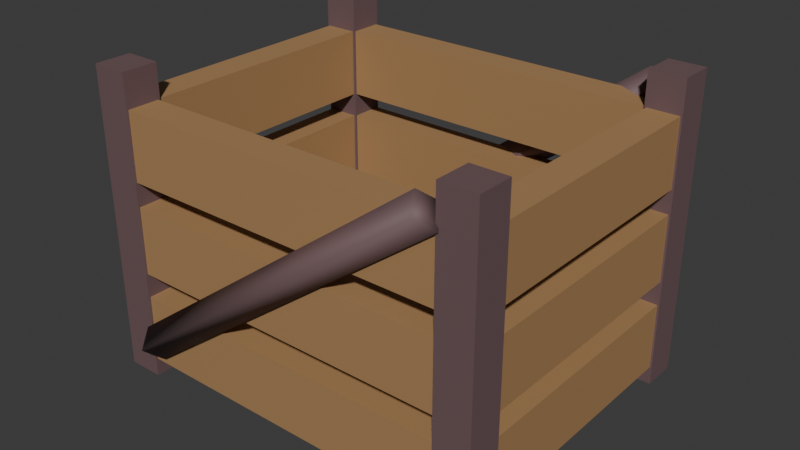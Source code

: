 # Source: crate.blend  (saved by Blender 5.2.45; exported with 4.5.12 LTS)
import bpy
from mathutils import Matrix  # noqa: F401  (used for matrix-valued properties, if any)

bpy.ops.wm.read_factory_settings(use_empty=True)
scene = bpy.context.scene
scene.name = 'Scene'

# ---- collections
col_collection = bpy.data.collections.new('Collection'); scene.collection.children.link(col_collection)

# ---- materials (node trees are filled in below, after node groups)
mat_village_smoked_walnut_frame = bpy.data.materials.new('Village smoked walnut frame')
mat_village_smoked_walnut_frame.diffuse_color = (0.16, 0.095, 0.1, 1.0)
mat_village_honey_oak_boards = bpy.data.materials.new('Village honey oak boards')
mat_village_honey_oak_boards.diffuse_color = (0.4, 0.23, 0.1, 1.0)

# ---- material node trees
mat_village_smoked_walnut_frame.use_nodes = True; mat_village_smoked_walnut_frame.node_tree.nodes.clear()
_N = mat_village_smoked_walnut_frame.node_tree.nodes; _L = mat_village_smoked_walnut_frame.node_tree.links
n0 = _N.new('ShaderNodeBsdfPrincipled'); n0.name = 'Principled BSDF'; n0.location = (-200, 100)
n0.inputs[0].default_value = (0.16, 0.095, 0.1, 1.0)
n0.inputs[2].default_value = 0.65
n0.inputs[10].default_value = 0.005
n1 = _N.new('ShaderNodeOutputMaterial'); n1.name = 'Material Output'; n1.location = (200, 100)
_L.new(n0.outputs[0], n1.inputs[0])
n1.is_active_output = True
mat_village_honey_oak_boards.use_nodes = True; mat_village_honey_oak_boards.node_tree.nodes.clear()
_N = mat_village_honey_oak_boards.node_tree.nodes; _L = mat_village_honey_oak_boards.node_tree.links
n0 = _N.new('ShaderNodeBsdfPrincipled'); n0.name = 'Principled BSDF'; n0.location = (-200, 100)
n0.inputs[0].default_value = (0.4, 0.23, 0.1, 1.0)
n0.inputs[2].default_value = 0.65
n0.inputs[10].default_value = 0.005
n1 = _N.new('ShaderNodeOutputMaterial'); n1.name = 'Material Output'; n1.location = (200, 100)
_L.new(n0.outputs[0], n1.inputs[0])
n1.is_active_output = True

# ---- world
world_world = bpy.data.worlds.new('World'); scene.world = world_world
world_world.use_nodes = True; world_world.node_tree.nodes.clear()
_N = world_world.node_tree.nodes; _L = world_world.node_tree.links
n0 = _N.new('ShaderNodeOutputWorld'); n0.name = 'World Output'; n0.location = (200, 100)
n1 = _N.new('ShaderNodeBackground'); n1.name = 'Background'; n1.location = (-200, 100)
n1.inputs[0].default_value = (0.05088, 0.05088, 0.05088, 1.0)
_L.new(n1.outputs[0], n0.inputs[0])
n0.is_active_output = True
world_world.color = (0.05088, 0.05088, 0.05088)
world_world.sun_shadow_jitter_overblur = 0.0

# ---- meshes
me_cube_001 = bpy.data.meshes.new('Cube.001')
me_cube_001.from_pydata([(-0.045, -0.045, -0.38), (-0.045, -0.045, 0.38), (-0.045, 0.045, -0.38), (-0.045, 0.045, 0.38), (0.045, -0.045, -0.38), (0.045, -0.045, 0.38), (0.045, 0.045, -0.38), (0.045, 0.045, 0.38)], [], [(0, 1, 3, 2), (2, 3, 7, 6), (6, 7, 5, 4), (4, 5, 1, 0), (2, 6, 4, 0), (7, 3, 1, 5)])
_uv = me_cube_001.uv_layers.new(name='UVMap')
_uv.uv.foreach_set('vector', [0.375, 0.0, 0.625, 0.0, 0.625, 0.25, 0.375, 0.25, 0.375, 0.25, 0.625, 0.25, 0.625, 0.5, 0.375, 0.5, 0.375, 0.5, 0.625, 0.5, 0.625, 0.75, 0.375, 0.75, 0.375, 0.75, 0.625, 0.75, 0.625, 1.0, 0.375, 1.0, 0.125, 0.5, 0.375, 0.5, 0.375, 0.75, 0.125, 0.75, 0.625, 0.5, 0.875, 0.5, 0.875, 0.75, 0.625, 0.75])
me_cube_001.materials.append(mat_village_smoked_walnut_frame)
me_cube_001.update()
me_cube_002 = bpy.data.meshes.new('Cube.002')
me_cube_002.from_pydata([(-0.045, -0.045, -0.38), (-0.045, -0.045, 0.38), (-0.045, 0.045, -0.38), (-0.045, 0.045, 0.38), (0.045, -0.045, -0.38), (0.045, -0.045, 0.38), (0.045, 0.045, -0.38), (0.045, 0.045, 0.38)], [], [(0, 1, 3, 2), (2, 3, 7, 6), (6, 7, 5, 4), (4, 5, 1, 0), (2, 6, 4, 0), (7, 3, 1, 5)])
_uv = me_cube_002.uv_layers.new(name='UVMap')
_uv.uv.foreach_set('vector', [0.375, 0.0, 0.625, 0.0, 0.625, 0.25, 0.375, 0.25, 0.375, 0.25, 0.625, 0.25, 0.625, 0.5, 0.375, 0.5, 0.375, 0.5, 0.625, 0.5, 0.625, 0.75, 0.375, 0.75, 0.375, 0.75, 0.625, 0.75, 0.625, 1.0, 0.375, 1.0, 0.125, 0.5, 0.375, 0.5, 0.375, 0.75, 0.125, 0.75, 0.625, 0.5, 0.875, 0.5, 0.875, 0.75, 0.625, 0.75])
me_cube_002.materials.append(mat_village_smoked_walnut_frame)
me_cube_002.update()
me_cube_003 = bpy.data.meshes.new('Cube.003')
me_cube_003.from_pydata([(-0.045, -0.045, -0.38), (-0.045, -0.045, 0.38), (-0.045, 0.045, -0.38), (-0.045, 0.045, 0.38), (0.045, -0.045, -0.38), (0.045, -0.045, 0.38), (0.045, 0.045, -0.38), (0.045, 0.045, 0.38)], [], [(0, 1, 3, 2), (2, 3, 7, 6), (6, 7, 5, 4), (4, 5, 1, 0), (2, 6, 4, 0), (7, 3, 1, 5)])
_uv = me_cube_003.uv_layers.new(name='UVMap')
_uv.uv.foreach_set('vector', [0.375, 0.0, 0.625, 0.0, 0.625, 0.25, 0.375, 0.25, 0.375, 0.25, 0.625, 0.25, 0.625, 0.5, 0.375, 0.5, 0.375, 0.5, 0.625, 0.5, 0.625, 0.75, 0.375, 0.75, 0.375, 0.75, 0.625, 0.75, 0.625, 1.0, 0.375, 1.0, 0.125, 0.5, 0.375, 0.5, 0.375, 0.75, 0.125, 0.75, 0.625, 0.5, 0.875, 0.5, 0.875, 0.75, 0.625, 0.75])
me_cube_003.materials.append(mat_village_smoked_walnut_frame)
me_cube_003.update()
me_cube_004 = bpy.data.meshes.new('Cube.004')
me_cube_004.from_pydata([(-0.045, -0.045, -0.38), (-0.045, -0.045, 0.38), (-0.045, 0.045, -0.38), (-0.045, 0.045, 0.38), (0.045, -0.045, -0.38), (0.045, -0.045, 0.38), (0.045, 0.045, -0.38), (0.045, 0.045, 0.38)], [], [(0, 1, 3, 2), (2, 3, 7, 6), (6, 7, 5, 4), (4, 5, 1, 0), (2, 6, 4, 0), (7, 3, 1, 5)])
_uv = me_cube_004.uv_layers.new(name='UVMap')
_uv.uv.foreach_set('vector', [0.375, 0.0, 0.625, 0.0, 0.625, 0.25, 0.375, 0.25, 0.375, 0.25, 0.625, 0.25, 0.625, 0.5, 0.375, 0.5, 0.375, 0.5, 0.625, 0.5, 0.625, 0.75, 0.375, 0.75, 0.375, 0.75, 0.625, 0.75, 0.625, 1.0, 0.375, 1.0, 0.125, 0.5, 0.375, 0.5, 0.375, 0.75, 0.125, 0.75, 0.625, 0.5, 0.875, 0.5, 0.875, 0.75, 0.625, 0.75])
me_cube_004.materials.append(mat_village_smoked_walnut_frame)
me_cube_004.update()
me_cube_005 = bpy.data.meshes.new('Cube.005')
me_cube_005.from_pydata([(-0.47, -0.04, -0.085), (-0.47, -0.04, 0.085), (-0.47, 0.04, -0.085), (-0.47, 0.04, 0.085), (0.47, -0.04, -0.085), (0.47, -0.04, 0.085), (0.47, 0.04, -0.085), (0.47, 0.04, 0.085)], [], [(0, 1, 3, 2), (2, 3, 7, 6), (6, 7, 5, 4), (4, 5, 1, 0), (2, 6, 4, 0), (7, 3, 1, 5)])
_uv = me_cube_005.uv_layers.new(name='UVMap')
_uv.uv.foreach_set('vector', [0.375, 0.0, 0.625, 0.0, 0.625, 0.25, 0.375, 0.25, 0.375, 0.25, 0.625, 0.25, 0.625, 0.5, 0.375, 0.5, 0.375, 0.5, 0.625, 0.5, 0.625, 0.75, 0.375, 0.75, 0.375, 0.75, 0.625, 0.75, 0.625, 1.0, 0.375, 1.0, 0.125, 0.5, 0.375, 0.5, 0.375, 0.75, 0.125, 0.75, 0.625, 0.5, 0.875, 0.5, 0.875, 0.75, 0.625, 0.75])
me_cube_005.materials.append(mat_village_honey_oak_boards)
me_cube_005.update()
me_cube_006 = bpy.data.meshes.new('Cube.006')
me_cube_006.from_pydata([(-0.47, -0.04, -0.085), (-0.47, -0.04, 0.085), (-0.47, 0.04, -0.085), (-0.47, 0.04, 0.085), (0.47, -0.04, -0.085), (0.47, -0.04, 0.085), (0.47, 0.04, -0.085), (0.47, 0.04, 0.085)], [], [(0, 1, 3, 2), (2, 3, 7, 6), (6, 7, 5, 4), (4, 5, 1, 0), (2, 6, 4, 0), (7, 3, 1, 5)])
_uv = me_cube_006.uv_layers.new(name='UVMap')
_uv.uv.foreach_set('vector', [0.375, 0.0, 0.625, 0.0, 0.625, 0.25, 0.375, 0.25, 0.375, 0.25, 0.625, 0.25, 0.625, 0.5, 0.375, 0.5, 0.375, 0.5, 0.625, 0.5, 0.625, 0.75, 0.375, 0.75, 0.375, 0.75, 0.625, 0.75, 0.625, 1.0, 0.375, 1.0, 0.125, 0.5, 0.375, 0.5, 0.375, 0.75, 0.125, 0.75, 0.625, 0.5, 0.875, 0.5, 0.875, 0.75, 0.625, 0.75])
me_cube_006.materials.append(mat_village_honey_oak_boards)
me_cube_006.update()
me_cube_007 = bpy.data.meshes.new('Cube.007')
me_cube_007.from_pydata([(-0.04, -0.365, -0.085), (-0.04, -0.365, 0.085), (-0.04, 0.365, -0.085), (-0.04, 0.365, 0.085), (0.04, -0.365, -0.085), (0.04, -0.365, 0.085), (0.04, 0.365, -0.085), (0.04, 0.365, 0.085)], [], [(0, 1, 3, 2), (2, 3, 7, 6), (6, 7, 5, 4), (4, 5, 1, 0), (2, 6, 4, 0), (7, 3, 1, 5)])
_uv = me_cube_007.uv_layers.new(name='UVMap')
_uv.uv.foreach_set('vector', [0.375, 0.0, 0.625, 0.0, 0.625, 0.25, 0.375, 0.25, 0.375, 0.25, 0.625, 0.25, 0.625, 0.5, 0.375, 0.5, 0.375, 0.5, 0.625, 0.5, 0.625, 0.75, 0.375, 0.75, 0.375, 0.75, 0.625, 0.75, 0.625, 1.0, 0.375, 1.0, 0.125, 0.5, 0.375, 0.5, 0.375, 0.75, 0.125, 0.75, 0.625, 0.5, 0.875, 0.5, 0.875, 0.75, 0.625, 0.75])
me_cube_007.materials.append(mat_village_honey_oak_boards)
me_cube_007.update()
me_cube_008 = bpy.data.meshes.new('Cube.008')
me_cube_008.from_pydata([(-0.04, -0.365, -0.085), (-0.04, -0.365, 0.085), (-0.04, 0.365, -0.085), (-0.04, 0.365, 0.085), (0.04, -0.365, -0.085), (0.04, -0.365, 0.085), (0.04, 0.365, -0.085), (0.04, 0.365, 0.085)], [], [(0, 1, 3, 2), (2, 3, 7, 6), (6, 7, 5, 4), (4, 5, 1, 0), (2, 6, 4, 0), (7, 3, 1, 5)])
_uv = me_cube_008.uv_layers.new(name='UVMap')
_uv.uv.foreach_set('vector', [0.375, 0.0, 0.625, 0.0, 0.625, 0.25, 0.375, 0.25, 0.375, 0.25, 0.625, 0.25, 0.625, 0.5, 0.375, 0.5, 0.375, 0.5, 0.625, 0.5, 0.625, 0.75, 0.375, 0.75, 0.375, 0.75, 0.625, 0.75, 0.625, 1.0, 0.375, 1.0, 0.125, 0.5, 0.375, 0.5, 0.375, 0.75, 0.125, 0.75, 0.625, 0.5, 0.875, 0.5, 0.875, 0.75, 0.625, 0.75])
me_cube_008.materials.append(mat_village_honey_oak_boards)
me_cube_008.update()
me_cube_009 = bpy.data.meshes.new('Cube.009')
me_cube_009.from_pydata([(-0.47, -0.04, -0.085), (-0.47, -0.04, 0.085), (-0.47, 0.04, -0.085), (-0.47, 0.04, 0.085), (0.47, -0.04, -0.085), (0.47, -0.04, 0.085), (0.47, 0.04, -0.085), (0.47, 0.04, 0.085)], [], [(0, 1, 3, 2), (2, 3, 7, 6), (6, 7, 5, 4), (4, 5, 1, 0), (2, 6, 4, 0), (7, 3, 1, 5)])
_uv = me_cube_009.uv_layers.new(name='UVMap')
_uv.uv.foreach_set('vector', [0.375, 0.0, 0.625, 0.0, 0.625, 0.25, 0.375, 0.25, 0.375, 0.25, 0.625, 0.25, 0.625, 0.5, 0.375, 0.5, 0.375, 0.5, 0.625, 0.5, 0.625, 0.75, 0.375, 0.75, 0.375, 0.75, 0.625, 0.75, 0.625, 1.0, 0.375, 1.0, 0.125, 0.5, 0.375, 0.5, 0.375, 0.75, 0.125, 0.75, 0.625, 0.5, 0.875, 0.5, 0.875, 0.75, 0.625, 0.75])
me_cube_009.materials.append(mat_village_honey_oak_boards)
me_cube_009.update()
me_cube_010 = bpy.data.meshes.new('Cube.010')
me_cube_010.from_pydata([(-0.47, -0.04, -0.085), (-0.47, -0.04, 0.085), (-0.47, 0.04, -0.085), (-0.47, 0.04, 0.085), (0.47, -0.04, -0.085), (0.47, -0.04, 0.085), (0.47, 0.04, -0.085), (0.47, 0.04, 0.085)], [], [(0, 1, 3, 2), (2, 3, 7, 6), (6, 7, 5, 4), (4, 5, 1, 0), (2, 6, 4, 0), (7, 3, 1, 5)])
_uv = me_cube_010.uv_layers.new(name='UVMap')
_uv.uv.foreach_set('vector', [0.375, 0.0, 0.625, 0.0, 0.625, 0.25, 0.375, 0.25, 0.375, 0.25, 0.625, 0.25, 0.625, 0.5, 0.375, 0.5, 0.375, 0.5, 0.625, 0.5, 0.625, 0.75, 0.375, 0.75, 0.375, 0.75, 0.625, 0.75, 0.625, 1.0, 0.375, 1.0, 0.125, 0.5, 0.375, 0.5, 0.375, 0.75, 0.125, 0.75, 0.625, 0.5, 0.875, 0.5, 0.875, 0.75, 0.625, 0.75])
me_cube_010.materials.append(mat_village_honey_oak_boards)
me_cube_010.update()
me_cube_011 = bpy.data.meshes.new('Cube.011')
me_cube_011.from_pydata([(-0.04, -0.365, -0.085), (-0.04, -0.365, 0.085), (-0.04, 0.365, -0.085), (-0.04, 0.365, 0.085), (0.04, -0.365, -0.085), (0.04, -0.365, 0.085), (0.04, 0.365, -0.085), (0.04, 0.365, 0.085)], [], [(0, 1, 3, 2), (2, 3, 7, 6), (6, 7, 5, 4), (4, 5, 1, 0), (2, 6, 4, 0), (7, 3, 1, 5)])
_uv = me_cube_011.uv_layers.new(name='UVMap')
_uv.uv.foreach_set('vector', [0.375, 0.0, 0.625, 0.0, 0.625, 0.25, 0.375, 0.25, 0.375, 0.25, 0.625, 0.25, 0.625, 0.5, 0.375, 0.5, 0.375, 0.5, 0.625, 0.5, 0.625, 0.75, 0.375, 0.75, 0.375, 0.75, 0.625, 0.75, 0.625, 1.0, 0.375, 1.0, 0.125, 0.5, 0.375, 0.5, 0.375, 0.75, 0.125, 0.75, 0.625, 0.5, 0.875, 0.5, 0.875, 0.75, 0.625, 0.75])
me_cube_011.materials.append(mat_village_honey_oak_boards)
me_cube_011.update()
me_cube_012 = bpy.data.meshes.new('Cube.012')
me_cube_012.from_pydata([(-0.04, -0.365, -0.085), (-0.04, -0.365, 0.085), (-0.04, 0.365, -0.085), (-0.04, 0.365, 0.085), (0.04, -0.365, -0.085), (0.04, -0.365, 0.085), (0.04, 0.365, -0.085), (0.04, 0.365, 0.085)], [], [(0, 1, 3, 2), (2, 3, 7, 6), (6, 7, 5, 4), (4, 5, 1, 0), (2, 6, 4, 0), (7, 3, 1, 5)])
_uv = me_cube_012.uv_layers.new(name='UVMap')
_uv.uv.foreach_set('vector', [0.375, 0.0, 0.625, 0.0, 0.625, 0.25, 0.375, 0.25, 0.375, 0.25, 0.625, 0.25, 0.625, 0.5, 0.375, 0.5, 0.375, 0.5, 0.625, 0.5, 0.625, 0.75, 0.375, 0.75, 0.375, 0.75, 0.625, 0.75, 0.625, 1.0, 0.375, 1.0, 0.125, 0.5, 0.375, 0.5, 0.375, 0.75, 0.125, 0.75, 0.625, 0.5, 0.875, 0.5, 0.875, 0.75, 0.625, 0.75])
me_cube_012.materials.append(mat_village_honey_oak_boards)
me_cube_012.update()
me_cube_013 = bpy.data.meshes.new('Cube.013')
me_cube_013.from_pydata([(-0.47, -0.04, -0.085), (-0.47, -0.04, 0.085), (-0.47, 0.04, -0.085), (-0.47, 0.04, 0.085), (0.47, -0.04, -0.085), (0.47, -0.04, 0.085), (0.47, 0.04, -0.085), (0.47, 0.04, 0.085)], [], [(0, 1, 3, 2), (2, 3, 7, 6), (6, 7, 5, 4), (4, 5, 1, 0), (2, 6, 4, 0), (7, 3, 1, 5)])
_uv = me_cube_013.uv_layers.new(name='UVMap')
_uv.uv.foreach_set('vector', [0.375, 0.0, 0.625, 0.0, 0.625, 0.25, 0.375, 0.25, 0.375, 0.25, 0.625, 0.25, 0.625, 0.5, 0.375, 0.5, 0.375, 0.5, 0.625, 0.5, 0.625, 0.75, 0.375, 0.75, 0.375, 0.75, 0.625, 0.75, 0.625, 1.0, 0.375, 1.0, 0.125, 0.5, 0.375, 0.5, 0.375, 0.75, 0.125, 0.75, 0.625, 0.5, 0.875, 0.5, 0.875, 0.75, 0.625, 0.75])
me_cube_013.materials.append(mat_village_honey_oak_boards)
me_cube_013.update()
me_cube_014 = bpy.data.meshes.new('Cube.014')
me_cube_014.from_pydata([(-0.47, -0.04, -0.085), (-0.47, -0.04, 0.085), (-0.47, 0.04, -0.085), (-0.47, 0.04, 0.085), (0.47, -0.04, -0.085), (0.47, -0.04, 0.085), (0.47, 0.04, -0.085), (0.47, 0.04, 0.085)], [], [(0, 1, 3, 2), (2, 3, 7, 6), (6, 7, 5, 4), (4, 5, 1, 0), (2, 6, 4, 0), (7, 3, 1, 5)])
_uv = me_cube_014.uv_layers.new(name='UVMap')
_uv.uv.foreach_set('vector', [0.375, 0.0, 0.625, 0.0, 0.625, 0.25, 0.375, 0.25, 0.375, 0.25, 0.625, 0.25, 0.625, 0.5, 0.375, 0.5, 0.375, 0.5, 0.625, 0.5, 0.625, 0.75, 0.375, 0.75, 0.375, 0.75, 0.625, 0.75, 0.625, 1.0, 0.375, 1.0, 0.125, 0.5, 0.375, 0.5, 0.375, 0.75, 0.125, 0.75, 0.625, 0.5, 0.875, 0.5, 0.875, 0.75, 0.625, 0.75])
me_cube_014.materials.append(mat_village_honey_oak_boards)
me_cube_014.update()
me_cube_015 = bpy.data.meshes.new('Cube.015')
me_cube_015.from_pydata([(-0.04, -0.365, -0.085), (-0.04, -0.365, 0.085), (-0.04, 0.365, -0.085), (-0.04, 0.365, 0.085), (0.04, -0.365, -0.085), (0.04, -0.365, 0.085), (0.04, 0.365, -0.085), (0.04, 0.365, 0.085)], [], [(0, 1, 3, 2), (2, 3, 7, 6), (6, 7, 5, 4), (4, 5, 1, 0), (2, 6, 4, 0), (7, 3, 1, 5)])
_uv = me_cube_015.uv_layers.new(name='UVMap')
_uv.uv.foreach_set('vector', [0.375, 0.0, 0.625, 0.0, 0.625, 0.25, 0.375, 0.25, 0.375, 0.25, 0.625, 0.25, 0.625, 0.5, 0.375, 0.5, 0.375, 0.5, 0.625, 0.5, 0.625, 0.75, 0.375, 0.75, 0.375, 0.75, 0.625, 0.75, 0.625, 1.0, 0.375, 1.0, 0.125, 0.5, 0.375, 0.5, 0.375, 0.75, 0.125, 0.75, 0.625, 0.5, 0.875, 0.5, 0.875, 0.75, 0.625, 0.75])
me_cube_015.materials.append(mat_village_honey_oak_boards)
me_cube_015.update()
me_cube_016 = bpy.data.meshes.new('Cube.016')
me_cube_016.from_pydata([(-0.04, -0.365, -0.085), (-0.04, -0.365, 0.085), (-0.04, 0.365, -0.085), (-0.04, 0.365, 0.085), (0.04, -0.365, -0.085), (0.04, -0.365, 0.085), (0.04, 0.365, -0.085), (0.04, 0.365, 0.085)], [], [(0, 1, 3, 2), (2, 3, 7, 6), (6, 7, 5, 4), (4, 5, 1, 0), (2, 6, 4, 0), (7, 3, 1, 5)])
_uv = me_cube_016.uv_layers.new(name='UVMap')
_uv.uv.foreach_set('vector', [0.375, 0.0, 0.625, 0.0, 0.625, 0.25, 0.375, 0.25, 0.375, 0.25, 0.625, 0.25, 0.625, 0.5, 0.375, 0.5, 0.375, 0.5, 0.625, 0.5, 0.625, 0.75, 0.375, 0.75, 0.375, 0.75, 0.625, 0.75, 0.625, 1.0, 0.375, 1.0, 0.125, 0.5, 0.375, 0.5, 0.375, 0.75, 0.125, 0.75, 0.625, 0.5, 0.875, 0.5, 0.875, 0.75, 0.625, 0.75])
me_cube_016.materials.append(mat_village_honey_oak_boards)
me_cube_016.update()
me_cube_017 = bpy.data.meshes.new('Cube.017')
me_cube_017.from_pydata([(-0.1, -0.36, -0.055), (-0.1, -0.36, 0.055), (-0.1, 0.36, -0.055), (-0.1, 0.36, 0.055), (0.1, -0.36, -0.055), (0.1, -0.36, 0.055), (0.1, 0.36, -0.055), (0.1, 0.36, 0.055)], [], [(0, 1, 3, 2), (2, 3, 7, 6), (6, 7, 5, 4), (4, 5, 1, 0), (2, 6, 4, 0), (7, 3, 1, 5)])
_uv = me_cube_017.uv_layers.new(name='UVMap')
_uv.uv.foreach_set('vector', [0.375, 0.0, 0.625, 0.0, 0.625, 0.25, 0.375, 0.25, 0.375, 0.25, 0.625, 0.25, 0.625, 0.5, 0.375, 0.5, 0.375, 0.5, 0.625, 0.5, 0.625, 0.75, 0.375, 0.75, 0.375, 0.75, 0.625, 0.75, 0.625, 1.0, 0.375, 1.0, 0.125, 0.5, 0.375, 0.5, 0.375, 0.75, 0.125, 0.75, 0.625, 0.5, 0.875, 0.5, 0.875, 0.75, 0.625, 0.75])
me_cube_017.materials.append(mat_village_honey_oak_boards)
me_cube_017.update()
me_cube_018 = bpy.data.meshes.new('Cube.018')
me_cube_018.from_pydata([(-0.1, -0.36, -0.055), (-0.1, -0.36, 0.055), (-0.1, 0.36, -0.055), (-0.1, 0.36, 0.055), (0.1, -0.36, -0.055), (0.1, -0.36, 0.055), (0.1, 0.36, -0.055), (0.1, 0.36, 0.055)], [], [(0, 1, 3, 2), (2, 3, 7, 6), (6, 7, 5, 4), (4, 5, 1, 0), (2, 6, 4, 0), (7, 3, 1, 5)])
_uv = me_cube_018.uv_layers.new(name='UVMap')
_uv.uv.foreach_set('vector', [0.375, 0.0, 0.625, 0.0, 0.625, 0.25, 0.375, 0.25, 0.375, 0.25, 0.625, 0.25, 0.625, 0.5, 0.375, 0.5, 0.375, 0.5, 0.625, 0.5, 0.625, 0.75, 0.375, 0.75, 0.375, 0.75, 0.625, 0.75, 0.625, 1.0, 0.375, 1.0, 0.125, 0.5, 0.375, 0.5, 0.375, 0.75, 0.125, 0.75, 0.625, 0.5, 0.875, 0.5, 0.875, 0.75, 0.625, 0.75])
me_cube_018.materials.append(mat_village_honey_oak_boards)
me_cube_018.update()
me_cube_019 = bpy.data.meshes.new('Cube.019')
me_cube_019.from_pydata([(-0.1, -0.36, -0.055), (-0.1, -0.36, 0.055), (-0.1, 0.36, -0.055), (-0.1, 0.36, 0.055), (0.1, -0.36, -0.055), (0.1, -0.36, 0.055), (0.1, 0.36, -0.055), (0.1, 0.36, 0.055)], [], [(0, 1, 3, 2), (2, 3, 7, 6), (6, 7, 5, 4), (4, 5, 1, 0), (2, 6, 4, 0), (7, 3, 1, 5)])
_uv = me_cube_019.uv_layers.new(name='UVMap')
_uv.uv.foreach_set('vector', [0.375, 0.0, 0.625, 0.0, 0.625, 0.25, 0.375, 0.25, 0.375, 0.25, 0.625, 0.25, 0.625, 0.5, 0.375, 0.5, 0.375, 0.5, 0.625, 0.5, 0.625, 0.75, 0.375, 0.75, 0.375, 0.75, 0.625, 0.75, 0.625, 1.0, 0.375, 1.0, 0.125, 0.5, 0.375, 0.5, 0.375, 0.75, 0.125, 0.75, 0.625, 0.5, 0.875, 0.5, 0.875, 0.75, 0.625, 0.75])
me_cube_019.materials.append(mat_village_honey_oak_boards)
me_cube_019.update()
me_cube_020 = bpy.data.meshes.new('Cube.020')
me_cube_020.from_pydata([(-0.1, -0.36, -0.055), (-0.1, -0.36, 0.055), (-0.1, 0.36, -0.055), (-0.1, 0.36, 0.055), (0.1, -0.36, -0.055), (0.1, -0.36, 0.055), (0.1, 0.36, -0.055), (0.1, 0.36, 0.055)], [], [(0, 1, 3, 2), (2, 3, 7, 6), (6, 7, 5, 4), (4, 5, 1, 0), (2, 6, 4, 0), (7, 3, 1, 5)])
_uv = me_cube_020.uv_layers.new(name='UVMap')
_uv.uv.foreach_set('vector', [0.375, 0.0, 0.625, 0.0, 0.625, 0.25, 0.375, 0.25, 0.375, 0.25, 0.625, 0.25, 0.625, 0.5, 0.375, 0.5, 0.375, 0.5, 0.625, 0.5, 0.625, 0.75, 0.375, 0.75, 0.375, 0.75, 0.625, 0.75, 0.625, 1.0, 0.375, 1.0, 0.125, 0.5, 0.375, 0.5, 0.375, 0.75, 0.125, 0.75, 0.625, 0.5, 0.875, 0.5, 0.875, 0.75, 0.625, 0.75])
me_cube_020.materials.append(mat_village_honey_oak_boards)
me_cube_020.update()
me_cylinder = bpy.data.meshes.new('Cylinder')
me_cylinder.from_pydata([(0.0, 0.0425, -0.5), (0.0, 0.0425, 0.5), (0.0425, 0.0, -0.5), (0.0425, 0.0, 0.5), (0.0, -0.0425, -0.5), (0.0, -0.0425, 0.5), (-0.0425, 0.0, -0.5), (-0.0425, 0.0, 0.5)], [], [(0, 1, 3, 2), (2, 3, 5, 4), (3, 1, 7, 5), (4, 5, 7, 6), (6, 7, 1, 0), (0, 2, 4, 6)])
me_cylinder.polygons.foreach_set('use_smooth', [True] * 6)
_uv = me_cylinder.uv_layers.new(name='UVMap')
_uv.uv.foreach_set('vector', [1.0, 0.5, 1.0, 1.0, 0.75, 1.0, 0.75, 0.5, 0.75, 0.5, 0.75, 1.0, 0.5, 1.0, 0.5, 0.5, 0.49, 0.25, 0.25, 0.49, 0.01, 0.25, 0.25, 0.01, 0.5, 0.5, 0.5, 1.0, 0.25, 1.0, 0.25, 0.5, 0.25, 0.5, 0.25, 1.0, 0.0, 1.0, 0.0, 0.5, 0.75, 0.49, 0.99, 0.25, 0.75, 0.01, 0.51, 0.25])
me_cylinder.materials.append(mat_village_smoked_walnut_frame)
me_cylinder.update()
me_cylinder_001 = bpy.data.meshes.new('Cylinder.001')
me_cylinder_001.from_pydata([(0.0, 0.0425, -0.5), (0.0, 0.0425, 0.5), (0.0425, 0.0, -0.5), (0.0425, 0.0, 0.5), (0.0, -0.0425, -0.5), (0.0, -0.0425, 0.5), (-0.0425, 0.0, -0.5), (-0.0425, 0.0, 0.5)], [], [(0, 1, 3, 2), (2, 3, 5, 4), (3, 1, 7, 5), (4, 5, 7, 6), (6, 7, 1, 0), (0, 2, 4, 6)])
me_cylinder_001.polygons.foreach_set('use_smooth', [True] * 6)
_uv = me_cylinder_001.uv_layers.new(name='UVMap')
_uv.uv.foreach_set('vector', [1.0, 0.5, 1.0, 1.0, 0.75, 1.0, 0.75, 0.5, 0.75, 0.5, 0.75, 1.0, 0.5, 1.0, 0.5, 0.5, 0.49, 0.25, 0.25, 0.49, 0.01, 0.25, 0.25, 0.01, 0.5, 0.5, 0.5, 1.0, 0.25, 1.0, 0.25, 0.5, 0.25, 0.5, 0.25, 1.0, 0.0, 1.0, 0.0, 0.5, 0.75, 0.49, 0.99, 0.25, 0.75, 0.01, 0.51, 0.25])
me_cylinder_001.materials.append(mat_village_smoked_walnut_frame)
me_cylinder_001.update()

# ---- objects
ob_crate_corner_post = bpy.data.objects.new('Crate_corner_post', me_cube_001)
ob_crate_corner_post_001 = bpy.data.objects.new('Crate_corner_post.001', me_cube_002)
ob_crate_corner_post_002 = bpy.data.objects.new('Crate_corner_post.002', me_cube_003)
ob_crate_corner_post_003 = bpy.data.objects.new('Crate_corner_post.003', me_cube_004)
ob_crate_front_back_board = bpy.data.objects.new('Crate_front_back_board', me_cube_005)
ob_crate_front_back_board_001 = bpy.data.objects.new('Crate_front_back_board.001', me_cube_006)
ob_crate_side_board = bpy.data.objects.new('Crate_side_board', me_cube_007)
ob_crate_side_board_001 = bpy.data.objects.new('Crate_side_board.001', me_cube_008)
ob_crate_front_back_board_002 = bpy.data.objects.new('Crate_front_back_board.002', me_cube_009)
ob_crate_front_back_board_003 = bpy.data.objects.new('Crate_front_back_board.003', me_cube_010)
ob_crate_side_board_002 = bpy.data.objects.new('Crate_side_board.002', me_cube_011)
ob_crate_side_board_003 = bpy.data.objects.new('Crate_side_board.003', me_cube_012)
ob_crate_front_back_board_004 = bpy.data.objects.new('Crate_front_back_board.004', me_cube_013)
ob_crate_front_back_board_005 = bpy.data.objects.new('Crate_front_back_board.005', me_cube_014)
ob_crate_side_board_004 = bpy.data.objects.new('Crate_side_board.004', me_cube_015)
ob_crate_side_board_005 = bpy.data.objects.new('Crate_side_board.005', me_cube_016)
ob_crate_floor_board = bpy.data.objects.new('Crate_floor_board', me_cube_017)
ob_crate_floor_board_001 = bpy.data.objects.new('Crate_floor_board.001', me_cube_018)
ob_crate_floor_board_002 = bpy.data.objects.new('Crate_floor_board.002', me_cube_019)
ob_crate_floor_board_003 = bpy.data.objects.new('Crate_floor_board.003', me_cube_020)
ob_crate_diagonal_brace = bpy.data.objects.new('Crate_diagonal_brace', me_cylinder)
ob_crate_diagonal_brace_001 = bpy.data.objects.new('Crate_diagonal_brace.001', me_cylinder_001)

# ---- transforms, parenting, visibility, modifiers, constraints
ob_crate_corner_post.location = (-0.46, -0.36, 0.38)
ob_crate_corner_post_001.location = (-0.46, 0.36, 0.38)
ob_crate_corner_post_002.location = (0.46, -0.36, 0.38)
ob_crate_corner_post_003.location = (0.46, 0.36, 0.38)
ob_crate_front_back_board.location = (0.0, -0.36, 0.13)
ob_crate_front_back_board_001.location = (0.0, 0.36, 0.13)
ob_crate_side_board.location = (-0.46, 0.0, 0.13)
ob_crate_side_board_001.location = (0.46, 0.0, 0.13)
ob_crate_front_back_board_002.location = (0.0, -0.36, 0.36)
ob_crate_front_back_board_003.location = (0.0, 0.36, 0.36)
ob_crate_side_board_002.location = (-0.46, 0.0, 0.36)
ob_crate_side_board_003.location = (0.46, 0.0, 0.36)
ob_crate_front_back_board_004.location = (0.0, -0.36, 0.59)
ob_crate_front_back_board_005.location = (0.0, 0.36, 0.59)
ob_crate_side_board_004.location = (-0.46, 0.0, 0.59)
ob_crate_side_board_005.location = (0.46, 0.0, 0.59)
ob_crate_floor_board.location = (-0.33, 0.0, 0.055)
ob_crate_floor_board_001.location = (-0.11, 0.0, 0.055)
ob_crate_floor_board_002.location = (0.11, 0.0, 0.055)
ob_crate_floor_board_003.location = (0.33, 0.0, 0.055)
ob_crate_diagonal_brace.location = (0.0, -0.41, 0.4)
ob_crate_diagonal_brace.rotation_euler = (0.9273, -3.77e-08, 1.571)
ob_crate_diagonal_brace_001.location = (0.0, 0.41, 0.4)
ob_crate_diagonal_brace_001.rotation_euler = (0.9273, -3.77e-08, 1.571)

# ---- collection membership
col_collection.objects.link(ob_crate_corner_post)
col_collection.objects.link(ob_crate_corner_post_001)
col_collection.objects.link(ob_crate_corner_post_002)
col_collection.objects.link(ob_crate_corner_post_003)
col_collection.objects.link(ob_crate_front_back_board)
col_collection.objects.link(ob_crate_front_back_board_001)
col_collection.objects.link(ob_crate_side_board)
col_collection.objects.link(ob_crate_side_board_001)
col_collection.objects.link(ob_crate_front_back_board_002)
col_collection.objects.link(ob_crate_front_back_board_003)
col_collection.objects.link(ob_crate_side_board_002)
col_collection.objects.link(ob_crate_side_board_003)
col_collection.objects.link(ob_crate_front_back_board_004)
col_collection.objects.link(ob_crate_front_back_board_005)
col_collection.objects.link(ob_crate_side_board_004)
col_collection.objects.link(ob_crate_side_board_005)
col_collection.objects.link(ob_crate_floor_board)
col_collection.objects.link(ob_crate_floor_board_001)
col_collection.objects.link(ob_crate_floor_board_002)
col_collection.objects.link(ob_crate_floor_board_003)
col_collection.objects.link(ob_crate_diagonal_brace)
col_collection.objects.link(ob_crate_diagonal_brace_001)

# ---- scene / render settings (as saved in the file)
scene.frame_start = 1; scene.frame_end = 250; scene.frame_set(1)
scene.render.engine = 'BLENDER_EEVEE_NEXT'
scene.render.bake_bias = 0.0
scene.render.bake_samples = 0
scene.render.compositor_device = 'GPU'
scene.eevee.use_volume_custom_range = False
scene.eevee.fast_gi_thickness_near = 0.1
scene.eevee.fast_gi_thickness_far = 0.0
scene.eevee.ray_tracing_options.screen_trace_thickness = 0.1
bpy.context.view_layer.update()

# ---- added for rendering (the .blend has no active camera and no usable light): camera, sun
cam_auto = bpy.data.cameras.new('AutoCamera')
cam_auto.lens = 50.0
cam_auto.sensor_width = 36.0
cam_auto.clip_end = 1000.0
ob_auto_camera = bpy.data.objects.new('AutoCamera', cam_auto)
scene.collection.objects.link(ob_auto_camera)
ob_auto_camera.location = (1.43834, -1.72601, 1.53067)
ob_auto_camera.rotation_euler = (1.09748, -7.21219e-08, 0.694738)
scene.camera = ob_auto_camera
light_auto_sun = bpy.data.lights.new('AutoSun', 'SUN')
light_auto_sun.energy = 3.0
light_auto_sun.angle = 0.0523599
ob_auto_sun = bpy.data.objects.new('AutoSun', light_auto_sun)
scene.collection.objects.link(ob_auto_sun)
ob_auto_sun.rotation_euler = (0.872665, 0.174533, 0.523599)
bpy.context.view_layer.update()
